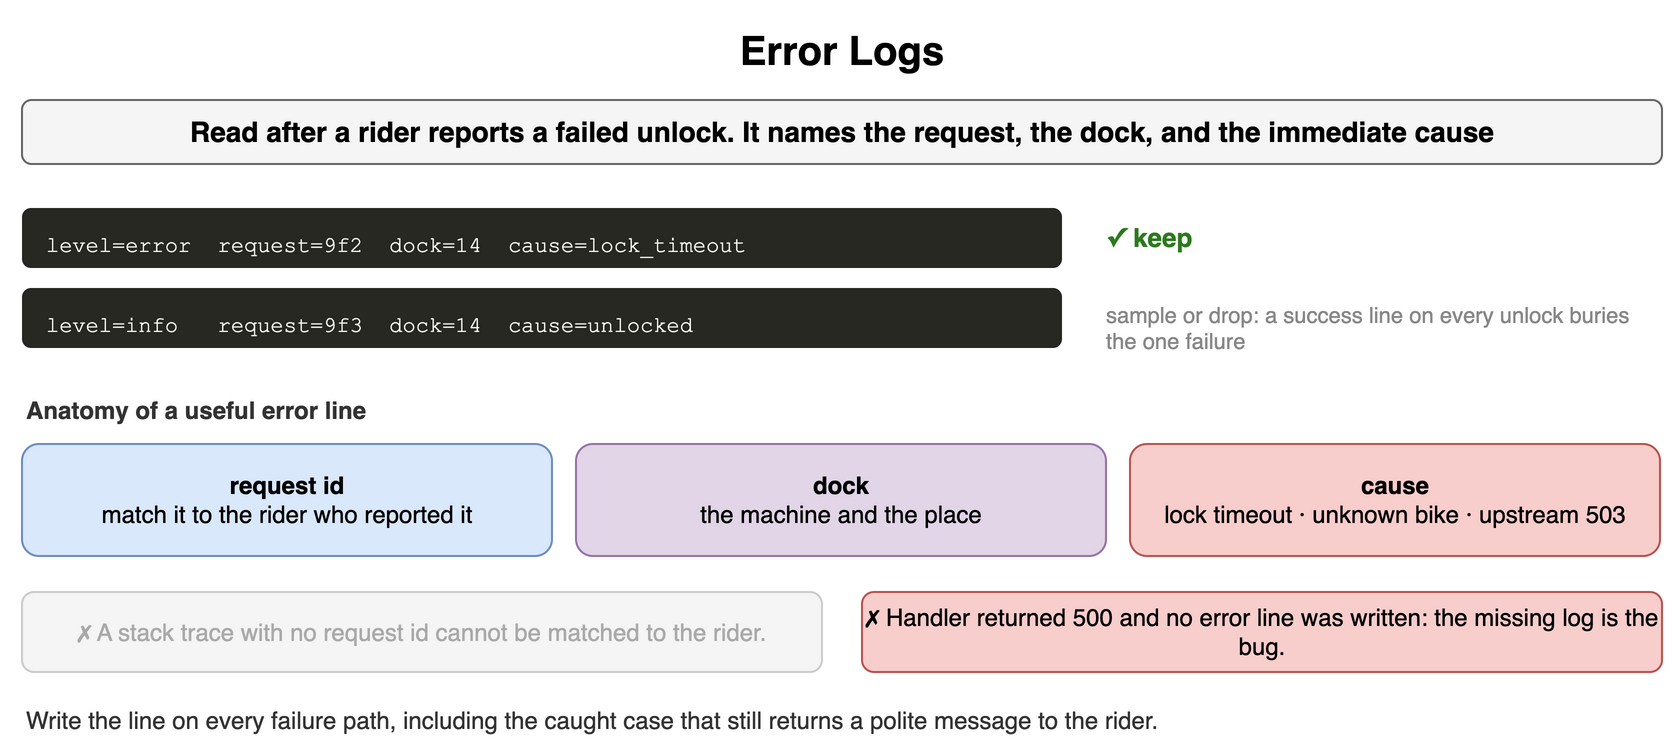

The diagram above was exported from draw.io. Its source (the exported page's mxGraphModel, read from the mxfile embedded in the PNG):
<mxGraphModel dx="900" dy="384" grid="1" gridSize="10" guides="1" tooltips="1" connect="1" arrows="1" fold="1" page="1" pageScale="1" pageWidth="900" pageHeight="384" math="0" shadow="0">
  <root>
    <mxCell id="0" />
    <mxCell id="1" parent="0" />
    <mxCell id="o31" value="Error Logs" style="text;html=1;align=center;verticalAlign=middle;whiteSpace=wrap;fontSize=20;fontStyle=1;" vertex="1" parent="1">
      <mxGeometry x="40" y="10" width="820" height="30" as="geometry" />
    </mxCell>
    <mxCell id="o32" value="Read after a rider reports a failed unlock. It names the request, the dock, and the immediate cause" style="rounded=1;whiteSpace=wrap;html=1;fillColor=#f5f5f5;strokeColor=#666666;fontStyle=1;fontSize=14;" vertex="1" parent="1">
      <mxGeometry x="40" y="50" width="820" height="32" as="geometry" />
    </mxCell>
    <mxCell id="o33" value="level=error&amp;nbsp;&amp;nbsp;request=9f2&amp;nbsp;&amp;nbsp;dock=14&amp;nbsp;&amp;nbsp;cause=lock_timeout" style="rounded=1;whiteSpace=wrap;html=1;align=left;verticalAlign=top;spacingLeft=10;spacingTop=6;fontFamily=Courier New;fontSize=11;fillColor=#272822;fontColor=#f8f8f2;strokeColor=none;" vertex="1" parent="1">
      <mxGeometry x="40" y="104" width="520" height="30" as="geometry" />
    </mxCell>
    <mxCell id="o34" value="✓ keep" style="text;html=1;whiteSpace=wrap;fontSize=11;align=left;verticalAlign=middle;fontSize=13;fontColor=#2d7a1f;fontStyle=1;" vertex="1" parent="1">
      <mxGeometry x="580" y="104" width="100" height="30" as="geometry" />
    </mxCell>
    <mxCell id="o35" value="level=info&amp;nbsp;&amp;nbsp;&amp;nbsp;request=9f3&amp;nbsp;&amp;nbsp;dock=14&amp;nbsp;&amp;nbsp;cause=unlocked" style="rounded=1;whiteSpace=wrap;html=1;align=left;verticalAlign=top;spacingLeft=10;spacingTop=6;fontFamily=Courier New;fontSize=11;fillColor=#272822;fontColor=#f8f8f2;strokeColor=none;" vertex="1" parent="1">
      <mxGeometry x="40" y="144" width="520" height="30" as="geometry" />
    </mxCell>
    <mxCell id="o36" value="sample or drop: a success line on every unlock buries the one failure" style="text;html=1;whiteSpace=wrap;fontSize=11;align=left;verticalAlign=middle;fontSize=11;fontColor=#888888;" vertex="1" parent="1">
      <mxGeometry x="580" y="144" width="280" height="40" as="geometry" />
    </mxCell>
    <mxCell id="o37" value="Anatomy of a useful error line" style="text;html=1;whiteSpace=wrap;fontSize=11;align=left;verticalAlign=middle;fontSize=12;fontColor=#333333;fontStyle=1;" vertex="1" parent="1">
      <mxGeometry x="40" y="196" width="400" height="18" as="geometry" />
    </mxCell>
    <mxCell id="o38" value="&lt;b&gt;request id&lt;/b&gt;&lt;br&gt;&lt;span style='font-weight:normal'&gt;match it to the rider who reported it&lt;/span&gt;" style="rounded=1;whiteSpace=wrap;html=1;fillColor=#dae8fc;strokeColor=#6c8ebf;fontSize=12;align=center;fontStyle=1;" vertex="1" parent="1">
      <mxGeometry x="40" y="222" width="265" height="56" as="geometry" />
    </mxCell>
    <mxCell id="o39" value="&lt;b&gt;dock&lt;/b&gt;&lt;br&gt;&lt;span style='font-weight:normal'&gt;the machine and the place&lt;/span&gt;" style="rounded=1;whiteSpace=wrap;html=1;fillColor=#e1d5e7;strokeColor=#9673a6;fontSize=12;align=center;fontStyle=1;" vertex="1" parent="1">
      <mxGeometry x="317" y="222" width="265" height="56" as="geometry" />
    </mxCell>
    <mxCell id="o310" value="&lt;b&gt;cause&lt;/b&gt;&lt;br&gt;&lt;span style='font-weight:normal'&gt;lock timeout · unknown bike · upstream 503&lt;/span&gt;" style="rounded=1;whiteSpace=wrap;html=1;fillColor=#f8cecc;strokeColor=#b85450;fontSize=12;align=center;fontStyle=1;" vertex="1" parent="1">
      <mxGeometry x="594" y="222" width="265" height="56" as="geometry" />
    </mxCell>
    <mxCell id="o311" value="✗ A stack trace with no request id cannot be matched to the rider." style="rounded=1;whiteSpace=wrap;html=1;fillColor=#f5f5f5;strokeColor=#cccccc;fontSize=12;align=center;fontColor=#aaaaaa;" vertex="1" parent="1">
      <mxGeometry x="40" y="296" width="400" height="40" as="geometry" />
    </mxCell>
    <mxCell id="o312" value="✗ Handler returned 500 and no error line was written: the missing log is the bug." style="rounded=1;whiteSpace=wrap;html=1;fillColor=#f8cecc;strokeColor=#b85450;fontSize=12;align=center;" vertex="1" parent="1">
      <mxGeometry x="460" y="296" width="400" height="40" as="geometry" />
    </mxCell>
    <mxCell id="o313" value="Write the line on every failure path, including the caught case that still returns a polite message to the rider." style="text;html=1;whiteSpace=wrap;fontSize=11;align=left;verticalAlign=middle;fontSize=12;fontColor=#333333;" vertex="1" parent="1">
      <mxGeometry x="40" y="350" width="820" height="20" as="geometry" />
    </mxCell>
  </root>
</mxGraphModel>